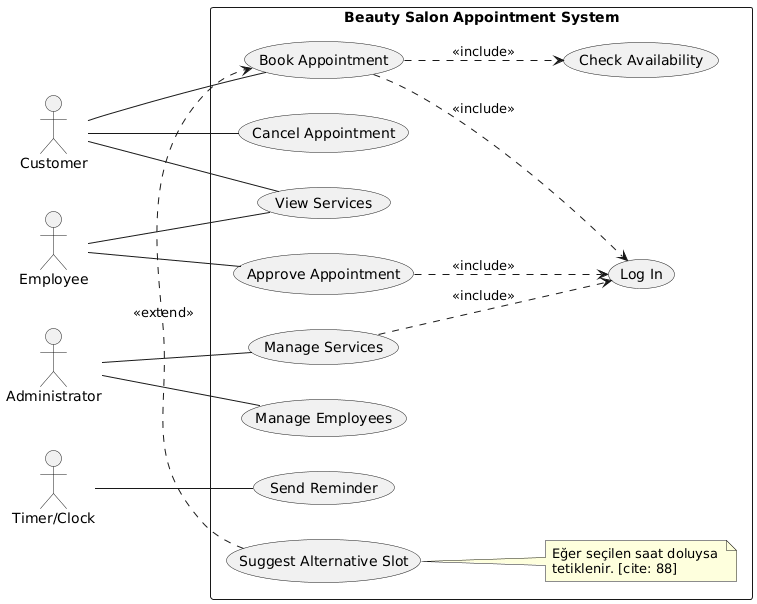

The diagram above was rendered by PlantUML. Its source (embedded in the PNG):
@startuml
left to right direction
skinparam packageStyle rectangle

actor "Customer" as cust
actor "Employee" as emp
actor "Administrator" as admin
actor "Timer/Clock" as timer

package "Beauty Salon Appointment System" {
    
    usecase "Log In" as UC_Login
    usecase "Book Appointment" as UC_Book
    usecase "Check Availability" as UC_Check
    usecase "Suggest Alternative Slot" as UC_Suggest
    usecase "Cancel Appointment" as UC_Cancel
    usecase "View Services" as UC_View
    usecase "Approve Appointment" as UC_Approve
    usecase "Manage Services" as UC_ManageServices
    usecase "Manage Employees" as UC_ManageEmployees
    usecase "Send Reminder" as UC_Reminder

    ' Customer Relationships [cite: 52]
    cust -- UC_Book
    cust -- UC_Cancel
    cust -- UC_View

    ' Employee Relationships [cite: 53]
    emp -- UC_View
    emp -- UC_Approve

    ' Administrator Relationships [cite: 54]
    admin -- UC_ManageServices
    admin -- UC_ManageEmployees

    ' Timer Relationships [cite: 55]
    timer -- UC_Reminder

    ' Include Relationships [cite: 59-61, 161]
    UC_Book ..> UC_Check : <<include>>
    UC_Book ..> UC_Login : <<include>>
    UC_Approve ..> UC_Login : <<include>>
    UC_ManageServices ..> UC_Login : <<include>>

    ' Extend Relationships [cite: 64, 162]
    UC_Suggest .> UC_Book : <<extend>>
    
    note right of UC_Suggest
      Eğer seçilen saat doluysa 
      tetiklenir. [cite: 88]
    end note
}
@enduml